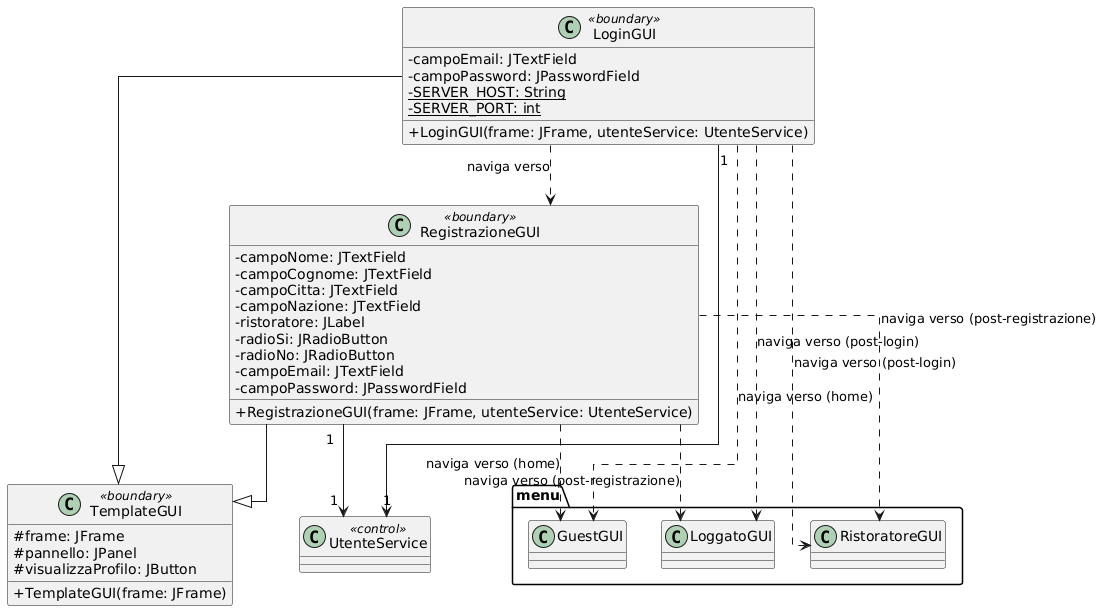

The diagram above was rendered by PlantUML. Its source (embedded in the PNG):
@startuml
skinparam classAttributeIconSize 0
skinparam linetype ortho

class TemplateGUI <<boundary>> {
  # frame: JFrame
  # pannello: JPanel
  # visualizzaProfilo: JButton
  + TemplateGUI(frame: JFrame)
}

class LoginGUI <<boundary>> {
  - campoEmail: JTextField
  - campoPassword: JPasswordField
  - {static} SERVER_HOST: String
  - {static} SERVER_PORT: int
  + LoginGUI(frame: JFrame, utenteService: UtenteService)
}

class RegistrazioneGUI <<boundary>> {
  - campoNome: JTextField
  - campoCognome: JTextField
  - campoCitta: JTextField
  - campoNazione: JTextField
  - ristoratore: JLabel
  - radioSi: JRadioButton
  - radioNo: JRadioButton
  - campoEmail: JTextField
  - campoPassword: JPasswordField
  + RegistrazioneGUI(frame: JFrame, utenteService: UtenteService)
}

class UtenteService <<control>> {
}

LoginGUI --|> TemplateGUI
RegistrazioneGUI --|> TemplateGUI

LoginGUI "1" --> "1" UtenteService
RegistrazioneGUI "1" --> "1" UtenteService

LoginGUI ..> RegistrazioneGUI : naviga verso
LoginGUI ..> "menu.GuestGUI" : naviga verso (home)
LoginGUI ..> "menu.LoggatoGUI" : naviga verso (post-login)
LoginGUI ..> "menu.RistoratoreGUI" : naviga verso (post-login)
RegistrazioneGUI ..> "menu.GuestGUI" : naviga verso (home)
RegistrazioneGUI ..> "menu.LoggatoGUI" : naviga verso (post-registrazione)
RegistrazioneGUI ..> "menu.RistoratoreGUI" : naviga verso (post-registrazione)
@enduml